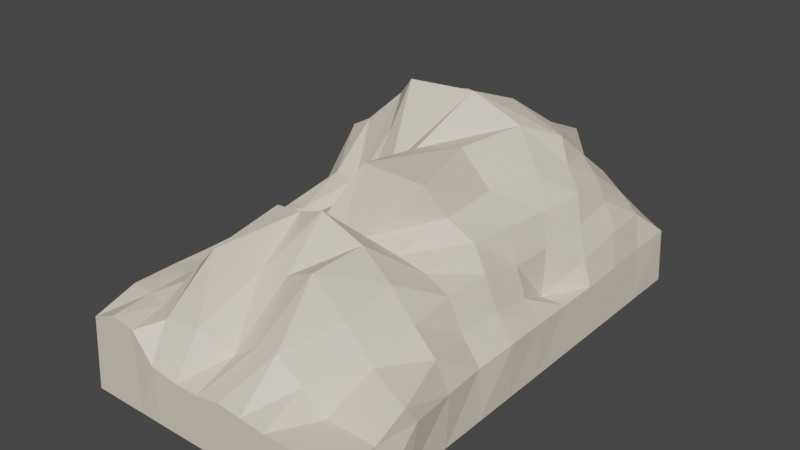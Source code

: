 # Source: Stone4.blend  (saved by Blender 2.92.15; exported with 4.5.12 LTS)
import bpy
from mathutils import Matrix  # noqa: F401  (used for matrix-valued properties, if any)

bpy.ops.wm.read_factory_settings(use_empty=True)
scene = bpy.context.scene
scene.name = 'Scene'

# ---- collections
col_collection = bpy.data.collections.new('Collection'); scene.collection.children.link(col_collection)

# ---- materials (node trees are filled in below, after node groups)
mat_stone4_mat = bpy.data.materials.new('Stone4_Mat')
mat_stone4_mat.use_transparent_shadow = False

# ---- material node trees
mat_stone4_mat.use_nodes = True; mat_stone4_mat.node_tree.nodes.clear()
_N = mat_stone4_mat.node_tree.nodes; _L = mat_stone4_mat.node_tree.links
n0 = _N.new('ShaderNodeBsdfPrincipled'); n0.name = 'Principled BSDF'; n0.location = (10, 300)
n0.distribution = 'GGX'
n0.subsurface_method = 'BURLEY'
n0.inputs[0].default_value = (0.8, 0.704, 0.56, 1.0)
n0.inputs[3].default_value = 1.45
n0.inputs[27].default_value = (0.0, 0.0, 0.0, 1.0)
n0.inputs[28].default_value = 1.0
n1 = _N.new('ShaderNodeOutputMaterial'); n1.name = 'Material Output'; n1.location = (300, 300)
_L.new(n0.outputs[0], n1.inputs[0])
n1.is_active_output = True

# ---- world
world_world = bpy.data.worlds.new('World'); scene.world = world_world
world_world.use_nodes = True; world_world.node_tree.nodes.clear()
_N = world_world.node_tree.nodes; _L = world_world.node_tree.links
n0 = _N.new('ShaderNodeOutputWorld'); n0.name = 'World Output'; n0.location = (300, 300)
n1 = _N.new('ShaderNodeBackground'); n1.name = 'Background'; n1.location = (10, 300)
n1.inputs[0].default_value = (0.05088, 0.05088, 0.05088, 1.0)
_L.new(n1.outputs[0], n0.inputs[0])
n0.is_active_output = True
world_world.color = (0.05088, 0.05088, 0.05088)
world_world.use_sun_shadow = False
world_world.sun_shadow_jitter_overblur = 0.0

# ---- meshes
me_plane_008 = bpy.data.meshes.new('Plane.008')
me_plane_008.from_pydata([(-1.0, -1.746, 0.1764), (1.0, -1.746, 0.0), (-1.0, 1.727, 0.1291), (1.011, 1.749, 0.04392), (-1.101, 1.419, 0.3291), (-1.196, 1.104, 0.42), (-1.209, 0.7859, 0.4459), (-1.049, 0.4019, 0.3433), (-1.008, -0.03063, 0.3096), (-1.002, -0.1958, 0.2886), (-1.0, -0.4829, 0.2739), (-0.999, -0.7979, 0.2701), (-1.0, -1.114, 0.2752), (-1.002, -1.43, 0.2723), (-0.8182, -1.746, 0.253), (-0.6364, -1.746, 0.2256), (-0.4589, -1.763, 0.05667), (-0.2727, -1.746, 0.0), (-0.09091, -1.746, 0.0), (0.09091, -1.746, 0.0374), (0.2727, -1.746, 0.01737), (0.4545, -1.746, 0.0), (0.6364, -1.746, 0.0), (0.8182, -1.746, 0.0), (1.0, -1.43, 0.0), (1.074, -1.165, 0.04258), (1.035, -0.8228, 0.02189), (1.0, -0.4829, 0.002148), (1.024, -0.1669, 0.03267), (1.012, 0.1486, 0.01635), (1.0, 0.4641, 0.0), (1.0, 0.7797, 0.0002404), (1.0, 1.095, 0.01305), (1.0, 1.411, 0.02543), (0.8351, 1.784, 0.107), (0.6533, 1.826, 0.1582), (0.4644, 1.799, 0.166), (0.2727, 1.727, 0.04299), (0.1347, 1.786, 0.2768), (-0.08869, 1.743, 0.1083), (-0.2298, 1.83, 0.2599), (-0.4176, 1.874, 0.4086), (-0.6038, 1.827, 0.4827), (-0.8041, 1.748, 0.3612), (-0.8271, -1.444, 0.2713), (-0.8327, -1.133, 0.2861), (-0.8282, -0.8062, 0.268), (-0.8182, -0.4829, 0.2545), (-0.8191, -0.1968, 0.2794), (-0.8446, -0.0505, 0.338), (-0.885, 0.3254, 0.4648), (-1.088, 0.7459, 0.6523), (-1.041, 1.12, 0.638), (-0.9316, 1.458, 0.6274), (-0.6628, -1.475, 0.2631), (-0.6761, -1.169, 0.3295), (-0.6721, -0.8167, 0.2687), (-0.6364, -0.4829, 0.02466), (-0.6463, -0.1924, 0.1255), (-0.6685, -0.001143, 0.2738), (-0.7065, 0.3313, 0.4602), (-0.9143, 0.7218, 0.7508), (-0.8334, 1.147, 0.7672), (-0.7134, 1.549, 0.7284), (-0.5208, -1.582, 0.2667), (-0.5414, -1.255, 0.513), (-0.5661, -0.8172, 0.5263), (-0.53, -0.4796, 0.4825), (-0.5192, -0.1484, 0.474), (-0.4874, 0.1897, 0.4899), (-0.5778, 0.5524, 0.7863), (-0.6812, 0.8076, 0.9835), (-0.6016, 1.24, 0.8861), (-0.5007, 1.569, 0.6748), (-0.2867, -1.536, 0.2773), (-0.2615, -1.384, 0.7529), (-0.3466, -0.7848, 0.7837), (-0.3071, -0.4725, 0.5358), (-0.3043, -0.1312, 0.5335), (-0.2996, 0.236, 0.707), (-0.4519, 0.6402, 1.184), (-0.3654, 0.947, 1.049), (-0.4297, 1.283, 0.9382), (-0.2787, 1.588, 0.6494), (-0.09106, -1.436, 0.1211), (-0.1021, -1.19, 0.5696), (-0.1575, -0.7796, 0.7955), (-0.12, -0.4719, 0.5357), (-0.1664, -0.1788, 0.9136), (-0.1085, 0.2736, 0.8786), (0.0202, 0.715, 1.188), (0.1238, 1.051, 1.059), (0.03563, 1.182, 0.9001), (0.01802, 1.588, 0.6391), (0.09104, -1.43, 0.2422), (0.1014, -1.162, 0.6088), (0.056, -0.8065, 0.8778), (0.0954, -0.4668, 0.5798), (0.3882, -0.2515, 0.9374), (0.2248, 0.3269, 0.9591), (0.3683, 0.7852, 1.005), (0.5416, 1.034, 0.8966), (0.4243, 1.26, 0.8383), (0.3299, 1.588, 0.7227), (0.2793, -1.438, 0.2952), (0.3608, -1.218, 0.7447), (0.3704, -0.808, 0.7573), (0.3313, -0.4547, 0.5297), (0.4619, -0.1225, 0.6922), (0.4917, 0.2815, 0.7437), (0.6183, 0.6411, 0.7679), (0.6588, 0.9444, 0.7496), (0.5877, 1.238, 0.7167), (0.4661, 1.522, 0.5268), (0.4545, -1.43, 0.1333), (0.5613, -1.165, 0.4796), (0.5811, -0.8044, 0.57), (0.5467, -0.4486, 0.4763), (0.6376, -0.07205, 0.5575), (0.6706, 0.2574, 0.554), (0.7244, 0.5725, 0.5626), (0.8022, 0.8706, 0.5927), (0.7273, 1.202, 0.6067), (0.6211, 1.516, 0.4887), (0.6364, -1.43, 0.0), (0.7582, -1.171, 0.2625), (0.7686, -0.8255, 0.3862), (0.749, -0.4644, 0.3958), (0.7689, -0.1295, 0.4085), (0.7769, 0.2035, 0.3361), (0.7942, 0.517, 0.328), (0.8554, 0.8296, 0.3992), (0.8465, 1.163, 0.4522), (0.7725, 1.502, 0.3838), (0.8187, -1.43, 0.0002547), (1.067, -1.263, 0.1843), (0.9445, -0.8404, 0.2259), (0.8548, -0.4749, 0.1821), (0.885, -0.1517, 0.1956), (0.8779, 0.1657, 0.1425), (0.8182, 0.4641, 0.0), (0.9342, 0.7901, 0.1787), (0.9584, 1.143, 0.2682), (0.9328, 1.48, 0.26), (-1.051, -1.747, -0.3795), (1.014, -1.747, -0.3795), (-1.051, 1.789, -0.3795), (1.014, 1.789, -0.3795), (-1.051, 1.419, -0.3795), (-1.051, 1.104, -0.3795), (-1.051, 0.7859, -0.3795), (-1.051, 0.4019, -0.3795), (-1.051, -0.03063, -0.3795), (-1.051, -0.1958, -0.3795), (-1.051, -0.4829, -0.3795), (-1.051, -0.7979, -0.3795), (-1.051, -1.114, -0.3795), (-1.051, -1.43, -0.3795), (-0.8182, -1.747, -0.3795), (-0.6364, -1.747, -0.3795), (-0.4589, -1.747, -0.3795), (-0.2727, -1.747, -0.3795), (-0.09091, -1.747, -0.3795), (0.09091, -1.747, -0.3795), (0.2727, -1.747, -0.3795), (0.4545, -1.747, -0.3795), (0.6364, -1.747, -0.3795), (0.8182, -1.747, -0.3795), (1.014, -1.43, -0.3795), (1.014, -1.165, -0.3795), (1.014, -0.8228, -0.3795), (1.014, -0.4829, -0.3795), (1.014, -0.1669, -0.3795), (1.014, 0.1486, -0.3795), (1.014, 0.4641, -0.3795), (1.014, 0.7797, -0.3795), (1.014, 1.095, -0.3795), (1.014, 1.411, -0.3795), (0.8351, 1.789, -0.3795), (0.6533, 1.789, -0.3795), (0.4644, 1.789, -0.3795), (0.2727, 1.789, -0.3795), (0.1347, 1.789, -0.3795), (-0.08869, 1.789, -0.3795), (-0.2298, 1.789, -0.3795), (-0.4176, 1.789, -0.3795), (-0.6038, 1.789, -0.3795), (-0.8041, 1.789, -0.3795)], [], [(143, 33, 3, 34), (4, 53, 43, 2), (53, 63, 42, 43), (63, 73, 41, 42), (73, 83, 40, 41), (83, 93, 39, 40), (93, 103, 38, 39), (103, 113, 37, 38), (113, 123, 36, 37), (123, 133, 35, 36), (133, 143, 34, 35), (0, 14, 44, 13), (13, 44, 45, 12), (12, 45, 46, 11), (11, 46, 47, 10), (10, 47, 48, 9), (9, 48, 49, 8), (8, 49, 50, 7), (7, 50, 51, 6), (6, 51, 52, 5), (5, 52, 53, 4), (14, 15, 54, 44), (44, 54, 55, 45), (45, 55, 56, 46), (46, 56, 57, 47), (47, 57, 58, 48), (48, 58, 59, 49), (49, 59, 60, 50), (50, 60, 61, 51), (51, 61, 62, 52), (52, 62, 63, 53), (15, 16, 64, 54), (54, 64, 65, 55), (55, 65, 66, 56), (56, 66, 67, 57), (57, 67, 68, 58), (58, 68, 69, 59), (59, 69, 70, 60), (60, 70, 71, 61), (61, 71, 72, 62), (62, 72, 73, 63), (16, 17, 74, 64), (64, 74, 75, 65), (65, 75, 76, 66), (66, 76, 77, 67), (67, 77, 78, 68), (68, 78, 79, 69), (69, 79, 80, 70), (70, 80, 81, 71), (71, 81, 82, 72), (72, 82, 83, 73), (17, 18, 84, 74), (74, 84, 85, 75), (75, 85, 86, 76), (76, 86, 87, 77), (77, 87, 88, 78), (78, 88, 89, 79), (79, 89, 90, 80), (80, 90, 91, 81), (81, 91, 92, 82), (82, 92, 93, 83), (18, 19, 94, 84), (84, 94, 95, 85), (85, 95, 96, 86), (86, 96, 97, 87), (87, 97, 98, 88), (88, 98, 99, 89), (89, 99, 100, 90), (90, 100, 101, 91), (91, 101, 102, 92), (92, 102, 103, 93), (19, 20, 104, 94), (94, 104, 105, 95), (95, 105, 106, 96), (96, 106, 107, 97), (97, 107, 108, 98), (98, 108, 109, 99), (99, 109, 110, 100), (100, 110, 111, 101), (101, 111, 112, 102), (102, 112, 113, 103), (20, 21, 114, 104), (104, 114, 115, 105), (105, 115, 116, 106), (106, 116, 117, 107), (107, 117, 118, 108), (108, 118, 119, 109), (109, 119, 120, 110), (110, 120, 121, 111), (111, 121, 122, 112), (112, 122, 123, 113), (21, 22, 124, 114), (114, 124, 125, 115), (115, 125, 126, 116), (116, 126, 127, 117), (117, 127, 128, 118), (118, 128, 129, 119), (119, 129, 130, 120), (120, 130, 131, 121), (121, 131, 132, 122), (122, 132, 133, 123), (22, 23, 134, 124), (124, 134, 135, 125), (125, 135, 136, 126), (126, 136, 137, 127), (127, 137, 138, 128), (128, 138, 139, 129), (129, 139, 140, 130), (130, 140, 141, 131), (131, 141, 142, 132), (132, 142, 143, 133), (23, 1, 24, 134), (134, 24, 25, 135), (135, 25, 26, 136), (136, 26, 27, 137), (137, 27, 28, 138), (138, 28, 29, 139), (139, 29, 30, 140), (140, 30, 31, 141), (141, 31, 32, 142), (142, 32, 33, 143), (25, 24, 168, 169), (12, 11, 155, 156), (39, 38, 182, 183), (26, 25, 169, 170), (13, 12, 156, 157), (40, 39, 183, 184), (0, 13, 157, 144), (27, 26, 170, 171), (14, 0, 144, 158), (41, 40, 184, 185), (1, 23, 167, 145), (28, 27, 171, 172), (15, 14, 158, 159), (42, 41, 185, 186), (3, 33, 177, 147), (29, 28, 172, 173), (16, 15, 159, 160), (43, 42, 186, 187), (2, 43, 187, 146), (30, 29, 173, 174), (17, 16, 160, 161), (4, 2, 146, 148), (31, 30, 174, 175), (18, 17, 161, 162), (5, 4, 148, 149), (32, 31, 175, 176), (19, 18, 162, 163), (6, 5, 149, 150), (33, 32, 176, 177), (20, 19, 163, 164), (7, 6, 150, 151), (34, 3, 147, 178), (21, 20, 164, 165), (8, 7, 151, 152), (35, 34, 178, 179), (22, 21, 165, 166), (9, 8, 152, 153), (36, 35, 179, 180), (23, 22, 166, 167), (10, 9, 153, 154), (37, 36, 180, 181), (24, 1, 145, 168), (11, 10, 154, 155), (38, 37, 181, 182)])
_uv = me_plane_008.uv_layers.new(name='UVMap')
_uv.uv.foreach_set('vector', [0.9091, 0.9091, 1.0, 0.9091, 1.0, 1.0, 0.9091, 1.0, 0.0, 0.9091, 0.09091, 0.9091, 0.09091, 1.0, 0.0, 1.0, 0.09091, 0.9091, 0.1818, 0.9091, 0.1818, 1.0, 0.09091, 1.0, 0.1818, 0.9091, 0.2727, 0.9091, 0.2727, 1.0, 0.1818, 1.0, 0.2727, 0.9091, 0.3636, 0.9091, 0.3636, 1.0, 0.2727, 1.0, 0.3636, 0.9091, 0.4545, 0.9091, 0.4545, 1.0, 0.3636, 1.0, 0.4545, 0.9091, 0.5455, 0.9091, 0.5455, 1.0, 0.4545, 1.0, 0.5455, 0.9091, 0.6364, 0.9091, 0.6364, 1.0, 0.5455, 1.0, 0.6364, 0.9091, 0.7273, 0.9091, 0.7273, 1.0, 0.6364, 1.0, 0.7273, 0.9091, 0.8182, 0.9091, 0.8182, 1.0, 0.7273, 1.0, 0.8182, 0.9091, 0.9091, 0.9091, 0.9091, 1.0, 0.8182, 1.0, 0.0, 0.0, 0.09091, 0.0, 0.09091, 0.09091, 0.0, 0.09091, 0.0, 0.09091, 0.09091, 0.09091, 0.09091, 0.1818, 0.0, 0.1818, 0.0, 0.1818, 0.09091, 0.1818, 0.09091, 0.2727, 0.0, 0.2727, 0.0, 0.2727, 0.09091, 0.2727, 0.09091, 0.3636, 0.0, 0.3636, 0.0, 0.3636, 0.09091, 0.3636, 0.09091, 0.4545, 0.0, 0.4545, 0.0, 0.4545, 0.09091, 0.4545, 0.09091, 0.5455, 0.0, 0.5455, 0.0, 0.5455, 0.09091, 0.5455, 0.09091, 0.6364, 0.0, 0.6364, 0.0, 0.6364, 0.09091, 0.6364, 0.09091, 0.7273, 0.0, 0.7273, 0.0, 0.7273, 0.09091, 0.7273, 0.09091, 0.8182, 0.0, 0.8182, 0.0, 0.8182, 0.09091, 0.8182, 0.09091, 0.9091, 0.0, 0.9091, 0.09091, 0.0, 0.1818, 0.0, 0.1818, 0.09091, 0.09091, 0.09091, 0.09091, 0.09091, 0.1818, 0.09091, 0.1818, 0.1818, 0.09091, 0.1818, 0.09091, 0.1818, 0.1818, 0.1818, 0.1818, 0.2727, 0.09091, 0.2727, 0.09091, 0.2727, 0.1818, 0.2727, 0.1818, 0.3636, 0.09091, 0.3636, 0.09091, 0.3636, 0.1818, 0.3636, 0.1818, 0.4545, 0.09091, 0.4545, 0.09091, 0.4545, 0.1818, 0.4545, 0.1818, 0.5455, 0.09091, 0.5455, 0.09091, 0.5455, 0.1818, 0.5455, 0.1818, 0.6364, 0.09091, 0.6364, 0.09091, 0.6364, 0.1818, 0.6364, 0.1818, 0.7273, 0.09091, 0.7273, 0.09091, 0.7273, 0.1818, 0.7273, 0.1818, 0.8182, 0.09091, 0.8182, 0.09091, 0.8182, 0.1818, 0.8182, 0.1818, 0.9091, 0.09091, 0.9091, 0.1818, 0.0, 0.2727, 0.0, 0.2727, 0.09091, 0.1818, 0.09091, 0.1818, 0.09091, 0.2727, 0.09091, 0.2727, 0.1818, 0.1818, 0.1818, 0.1818, 0.1818, 0.2727, 0.1818, 0.2727, 0.2727, 0.1818, 0.2727, 0.1818, 0.2727, 0.2727, 0.2727, 0.2727, 0.3636, 0.1818, 0.3636, 0.1818, 0.3636, 0.2727, 0.3636, 0.2727, 0.4545, 0.1818, 0.4545, 0.1818, 0.4545, 0.2727, 0.4545, 0.2727, 0.5455, 0.1818, 0.5455, 0.1818, 0.5455, 0.2727, 0.5455, 0.2727, 0.6364, 0.1818, 0.6364, 0.1818, 0.6364, 0.2727, 0.6364, 0.2727, 0.7273, 0.1818, 0.7273, 0.1818, 0.7273, 0.2727, 0.7273, 0.2727, 0.8182, 0.1818, 0.8182, 0.1818, 0.8182, 0.2727, 0.8182, 0.2727, 0.9091, 0.1818, 0.9091, 0.2727, 0.0, 0.3636, 0.0, 0.3636, 0.09091, 0.2727, 0.09091, 0.2727, 0.09091, 0.3636, 0.09091, 0.3636, 0.1818, 0.2727, 0.1818, 0.2727, 0.1818, 0.3636, 0.1818, 0.3636, 0.2727, 0.2727, 0.2727, 0.2727, 0.2727, 0.3636, 0.2727, 0.3636, 0.3636, 0.2727, 0.3636, 0.2727, 0.3636, 0.3636, 0.3636, 0.3636, 0.4545, 0.2727, 0.4545, 0.2727, 0.4545, 0.3636, 0.4545, 0.3636, 0.5455, 0.2727, 0.5455, 0.2727, 0.5455, 0.3636, 0.5455, 0.3636, 0.6364, 0.2727, 0.6364, 0.2727, 0.6364, 0.3636, 0.6364, 0.3636, 0.7273, 0.2727, 0.7273, 0.2727, 0.7273, 0.3636, 0.7273, 0.3636, 0.8182, 0.2727, 0.8182, 0.2727, 0.8182, 0.3636, 0.8182, 0.3636, 0.9091, 0.2727, 0.9091, 0.3636, 0.0, 0.4545, 0.0, 0.4545, 0.09091, 0.3636, 0.09091, 0.3636, 0.09091, 0.4545, 0.09091, 0.4545, 0.1818, 0.3636, 0.1818, 0.3636, 0.1818, 0.4545, 0.1818, 0.4545, 0.2727, 0.3636, 0.2727, 0.3636, 0.2727, 0.4545, 0.2727, 0.4545, 0.3636, 0.3636, 0.3636, 0.3636, 0.3636, 0.4545, 0.3636, 0.4545, 0.4545, 0.3636, 0.4545, 0.3636, 0.4545, 0.4545, 0.4545, 0.4545, 0.5455, 0.3636, 0.5455, 0.3636, 0.5455, 0.4545, 0.5455, 0.4545, 0.6364, 0.3636, 0.6364, 0.3636, 0.6364, 0.4545, 0.6364, 0.4545, 0.7273, 0.3636, 0.7273, 0.3636, 0.7273, 0.4545, 0.7273, 0.4545, 0.8182, 0.3636, 0.8182, 0.3636, 0.8182, 0.4545, 0.8182, 0.4545, 0.9091, 0.3636, 0.9091, 0.4545, 0.0, 0.5455, 0.0, 0.5455, 0.09091, 0.4545, 0.09091, 0.4545, 0.09091, 0.5455, 0.09091, 0.5455, 0.1818, 0.4545, 0.1818, 0.4545, 0.1818, 0.5455, 0.1818, 0.5455, 0.2727, 0.4545, 0.2727, 0.4545, 0.2727, 0.5455, 0.2727, 0.5455, 0.3636, 0.4545, 0.3636, 0.4545, 0.3636, 0.5455, 0.3636, 0.5455, 0.4545, 0.4545, 0.4545, 0.4545, 0.4545, 0.5455, 0.4545, 0.5455, 0.5455, 0.4545, 0.5455, 0.4545, 0.5455, 0.5455, 0.5455, 0.5455, 0.6364, 0.4545, 0.6364, 0.4545, 0.6364, 0.5455, 0.6364, 0.5455, 0.7273, 0.4545, 0.7273, 0.4545, 0.7273, 0.5455, 0.7273, 0.5455, 0.8182, 0.4545, 0.8182, 0.4545, 0.8182, 0.5455, 0.8182, 0.5455, 0.9091, 0.4545, 0.9091, 0.5455, 0.0, 0.6364, 0.0, 0.6364, 0.09091, 0.5455, 0.09091, 0.5455, 0.09091, 0.6364, 0.09091, 0.6364, 0.1818, 0.5455, 0.1818, 0.5455, 0.1818, 0.6364, 0.1818, 0.6364, 0.2727, 0.5455, 0.2727, 0.5455, 0.2727, 0.6364, 0.2727, 0.6364, 0.3636, 0.5455, 0.3636, 0.5455, 0.3636, 0.6364, 0.3636, 0.6364, 0.4545, 0.5455, 0.4545, 0.5455, 0.4545, 0.6364, 0.4545, 0.6364, 0.5455, 0.5455, 0.5455, 0.5455, 0.5455, 0.6364, 0.5455, 0.6364, 0.6364, 0.5455, 0.6364, 0.5455, 0.6364, 0.6364, 0.6364, 0.6364, 0.7273, 0.5455, 0.7273, 0.5455, 0.7273, 0.6364, 0.7273, 0.6364, 0.8182, 0.5455, 0.8182, 0.5455, 0.8182, 0.6364, 0.8182, 0.6364, 0.9091, 0.5455, 0.9091, 0.6364, 0.0, 0.7273, 0.0, 0.7273, 0.09091, 0.6364, 0.09091, 0.6364, 0.09091, 0.7273, 0.09091, 0.7273, 0.1818, 0.6364, 0.1818, 0.6364, 0.1818, 0.7273, 0.1818, 0.7273, 0.2727, 0.6364, 0.2727, 0.6364, 0.2727, 0.7273, 0.2727, 0.7273, 0.3636, 0.6364, 0.3636, 0.6364, 0.3636, 0.7273, 0.3636, 0.7273, 0.4545, 0.6364, 0.4545, 0.6364, 0.4545, 0.7273, 0.4545, 0.7273, 0.5455, 0.6364, 0.5455, 0.6364, 0.5455, 0.7273, 0.5455, 0.7273, 0.6364, 0.6364, 0.6364, 0.6364, 0.6364, 0.7273, 0.6364, 0.7273, 0.7273, 0.6364, 0.7273, 0.6364, 0.7273, 0.7273, 0.7273, 0.7273, 0.8182, 0.6364, 0.8182, 0.6364, 0.8182, 0.7273, 0.8182, 0.7273, 0.9091, 0.6364, 0.9091, 0.7273, 0.0, 0.8182, 0.0, 0.8182, 0.09091, 0.7273, 0.09091, 0.7273, 0.09091, 0.8182, 0.09091, 0.8182, 0.1818, 0.7273, 0.1818, 0.7273, 0.1818, 0.8182, 0.1818, 0.8182, 0.2727, 0.7273, 0.2727, 0.7273, 0.2727, 0.8182, 0.2727, 0.8182, 0.3636, 0.7273, 0.3636, 0.7273, 0.3636, 0.8182, 0.3636, 0.8182, 0.4545, 0.7273, 0.4545, 0.7273, 0.4545, 0.8182, 0.4545, 0.8182, 0.5455, 0.7273, 0.5455, 0.7273, 0.5455, 0.8182, 0.5455, 0.8182, 0.6364, 0.7273, 0.6364, 0.7273, 0.6364, 0.8182, 0.6364, 0.8182, 0.7273, 0.7273, 0.7273, 0.7273, 0.7273, 0.8182, 0.7273, 0.8182, 0.8182, 0.7273, 0.8182, 0.7273, 0.8182, 0.8182, 0.8182, 0.8182, 0.9091, 0.7273, 0.9091, 0.8182, 0.0, 0.9091, 0.0, 0.9091, 0.09091, 0.8182, 0.09091, 0.8182, 0.09091, 0.9091, 0.09091, 0.9091, 0.1818, 0.8182, 0.1818, 0.8182, 0.1818, 0.9091, 0.1818, 0.9091, 0.2727, 0.8182, 0.2727, 0.8182, 0.2727, 0.9091, 0.2727, 0.9091, 0.3636, 0.8182, 0.3636, 0.8182, 0.3636, 0.9091, 0.3636, 0.9091, 0.4545, 0.8182, 0.4545, 0.8182, 0.4545, 0.9091, 0.4545, 0.9091, 0.5455, 0.8182, 0.5455, 0.8182, 0.5455, 0.9091, 0.5455, 0.9091, 0.6364, 0.8182, 0.6364, 0.8182, 0.6364, 0.9091, 0.6364, 0.9091, 0.7273, 0.8182, 0.7273, 0.8182, 0.7273, 0.9091, 0.7273, 0.9091, 0.8182, 0.8182, 0.8182, 0.8182, 0.8182, 0.9091, 0.8182, 0.9091, 0.9091, 0.8182, 0.9091, 0.9091, 0.0, 1.0, 0.0, 1.0, 0.09091, 0.9091, 0.09091, 0.9091, 0.09091, 1.0, 0.09091, 1.0, 0.1818, 0.9091, 0.1818, 0.9091, 0.1818, 1.0, 0.1818, 1.0, 0.2727, 0.9091, 0.2727, 0.9091, 0.2727, 1.0, 0.2727, 1.0, 0.3636, 0.9091, 0.3636, 0.9091, 0.3636, 1.0, 0.3636, 1.0, 0.4545, 0.9091, 0.4545, 0.9091, 0.4545, 1.0, 0.4545, 1.0, 0.5455, 0.9091, 0.5455, 0.9091, 0.5455, 1.0, 0.5455, 1.0, 0.6364, 0.9091, 0.6364, 0.9091, 0.6364, 1.0, 0.6364, 1.0, 0.7273, 0.9091, 0.7273, 0.9091, 0.7273, 1.0, 0.7273, 1.0, 0.8182, 0.9091, 0.8182, 0.9091, 0.8182, 1.0, 0.8182, 1.0, 0.9091, 0.9091, 0.9091, 1.0, 0.1818, 1.0, 0.09091, 1.0, 0.09091, 1.0, 0.1818, 0.0, 0.1818, 0.0, 0.2727, 0.0, 0.2727, 0.0, 0.1818, 0.4545, 1.0, 0.5455, 1.0, 0.5455, 1.0, 0.4545, 1.0, 1.0, 0.2727, 1.0, 0.1818, 1.0, 0.1818, 1.0, 0.2727, 0.0, 0.09091, 0.0, 0.1818, 0.0, 0.1818, 0.0, 0.09091, 0.3636, 1.0, 0.4545, 1.0, 0.4545, 1.0, 0.3636, 1.0, 0.0, 0.0, 0.0, 0.09091, 0.0, 0.09091, 0.0, 0.0, 1.0, 0.3636, 1.0, 0.2727, 1.0, 0.2727, 1.0, 0.3636, 0.09091, 0.0, 0.0, 0.0, 0.0, 0.0, 0.09091, 0.0, 0.2727, 1.0, 0.3636, 1.0, 0.3636, 1.0, 0.2727, 1.0, 1.0, 0.0, 0.9091, 0.0, 0.9091, 0.0, 1.0, 0.0, 1.0, 0.4545, 1.0, 0.3636, 1.0, 0.3636, 1.0, 0.4545, 0.1818, 0.0, 0.09091, 0.0, 0.09091, 0.0, 0.1818, 0.0, 0.1818, 1.0, 0.2727, 1.0, 0.2727, 1.0, 0.1818, 1.0, 1.0, 1.0, 1.0, 0.9091, 1.0, 0.9091, 1.0, 1.0, 1.0, 0.5455, 1.0, 0.4545, 1.0, 0.4545, 1.0, 0.5455, 0.2727, 0.0, 0.1818, 0.0, 0.1818, 0.0, 0.2727, 0.0, 0.09091, 1.0, 0.1818, 1.0, 0.1818, 1.0, 0.09091, 1.0, 0.0, 1.0, 0.09091, 1.0, 0.09091, 1.0, 0.0, 1.0, 1.0, 0.6364, 1.0, 0.5455, 1.0, 0.5455, 1.0, 0.6364, 0.3636, 0.0, 0.2727, 0.0, 0.2727, 0.0, 0.3636, 0.0, 0.0, 0.9091, 0.0, 1.0, 0.0, 1.0, 0.0, 0.9091, 1.0, 0.7273, 1.0, 0.6364, 1.0, 0.6364, 1.0, 0.7273, 0.4545, 0.0, 0.3636, 0.0, 0.3636, 0.0, 0.4545, 0.0, 0.0, 0.8182, 0.0, 0.9091, 0.0, 0.9091, 0.0, 0.8182, 1.0, 0.8182, 1.0, 0.7273, 1.0, 0.7273, 1.0, 0.8182, 0.5455, 0.0, 0.4545, 0.0, 0.4545, 0.0, 0.5455, 0.0, 0.0, 0.7273, 0.0, 0.8182, 0.0, 0.8182, 0.0, 0.7273, 1.0, 0.9091, 1.0, 0.8182, 1.0, 0.8182, 1.0, 0.9091, 0.6364, 0.0, 0.5455, 0.0, 0.5455, 0.0, 0.6364, 0.0, 0.0, 0.6364, 0.0, 0.7273, 0.0, 0.7273, 0.0, 0.6364, 0.9091, 1.0, 1.0, 1.0, 1.0, 1.0, 0.9091, 1.0, 0.7273, 0.0, 0.6364, 0.0, 0.6364, 0.0, 0.7273, 0.0, 0.0, 0.5455, 0.0, 0.6364, 0.0, 0.6364, 0.0, 0.5455, 0.8182, 1.0, 0.9091, 1.0, 0.9091, 1.0, 0.8182, 1.0, 0.8182, 0.0, 0.7273, 0.0, 0.7273, 0.0, 0.8182, 0.0, 0.0, 0.4545, 0.0, 0.5455, 0.0, 0.5455, 0.0, 0.4545, 0.7273, 1.0, 0.8182, 1.0, 0.8182, 1.0, 0.7273, 1.0, 0.9091, 0.0, 0.8182, 0.0, 0.8182, 0.0, 0.9091, 0.0, 0.0, 0.3636, 0.0, 0.4545, 0.0, 0.4545, 0.0, 0.3636, 0.6364, 1.0, 0.7273, 1.0, 0.7273, 1.0, 0.6364, 1.0, 1.0, 0.09091, 1.0, 0.0, 1.0, 0.0, 1.0, 0.09091, 0.0, 0.2727, 0.0, 0.3636, 0.0, 0.3636, 0.0, 0.2727, 0.5455, 1.0, 0.6364, 1.0, 0.6364, 1.0, 0.5455, 1.0])
me_plane_008.materials.append(mat_stone4_mat)
me_plane_008.use_remesh_fix_poles = True
me_plane_008.use_remesh_preserve_attributes = False
me_plane_008.use_mirror_vertex_groups = False
me_plane_008.update()

# ---- objects
ob_plane = bpy.data.objects.new('Plane', me_plane_008)

# ---- transforms, parenting, visibility, modifiers, constraints
ob_plane.location = (0.0, 0.0, 0.0)
ob_plane.lineart.crease_threshold = 0.0

# ---- collection membership
col_collection.objects.link(ob_plane)

# ---- scene / render settings (as saved in the file)
scene.frame_start = 1; scene.frame_end = 250; scene.frame_set(1)
scene.render.engine = 'BLENDER_EEVEE_NEXT'
scene.cycles.use_denoising = False
scene.cycles.samples = 128
scene.cycles.sampling_pattern = 'TABULATED_SOBOL'
scene.cycles.use_adaptive_sampling = False
scene.cycles.use_light_tree = False
scene.view_settings.view_transform = 'Filmic'
bpy.context.view_layer.update()

# ---- added for rendering (the .blend has no active camera and no usable light): camera, sun
cam_auto = bpy.data.cameras.new('AutoCamera')
cam_auto.lens = 50.0
cam_auto.sensor_width = 36.0
cam_auto.clip_end = 1000.0
ob_auto_camera = bpy.data.objects.new('AutoCamera', cam_auto)
scene.collection.objects.link(ob_auto_camera)
ob_auto_camera.location = (4.16182, -5.0196, 3.78778)
ob_auto_camera.rotation_euler = (1.09748, -7.21219e-08, 0.694738)
scene.camera = ob_auto_camera
light_auto_sun = bpy.data.lights.new('AutoSun', 'SUN')
light_auto_sun.energy = 3.0
light_auto_sun.angle = 0.0523599
ob_auto_sun = bpy.data.objects.new('AutoSun', light_auto_sun)
scene.collection.objects.link(ob_auto_sun)
ob_auto_sun.rotation_euler = (0.872665, 0.174533, 0.523599)
bpy.context.view_layer.update()
